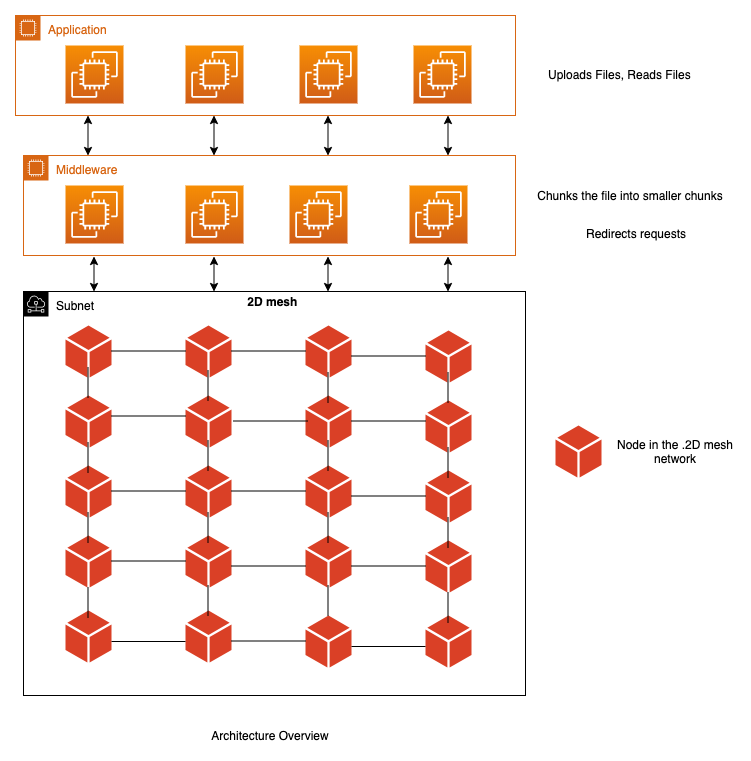

The diagram above was exported from draw.io. Its source (the exported page's mxGraphModel, read from the mxfile embedded in the PNG):
<mxGraphModel dx="946" dy="1697" grid="1" gridSize="10" guides="1" tooltips="1" connect="1" arrows="1" fold="1" page="1" pageScale="1" pageWidth="850" pageHeight="1100" math="0" shadow="0">
  <root>
    <mxCell id="0" />
    <mxCell id="1" parent="0" />
    <mxCell id="-kSR9bCX7BnU5kKGONaS-7" value="" style="pointerEvents=1;shadow=0;dashed=0;html=1;strokeColor=none;labelPosition=center;verticalLabelPosition=bottom;verticalAlign=top;outlineConnect=0;align=center;shape=mxgraph.office.concepts.node_generic;fillColor=#DA4026;" vertex="1" parent="1">
      <mxGeometry x="340" y="110" width="46" height="52" as="geometry" />
    </mxCell>
    <mxCell id="-kSR9bCX7BnU5kKGONaS-8" value="" style="pointerEvents=1;shadow=0;dashed=0;html=1;strokeColor=none;labelPosition=center;verticalLabelPosition=bottom;verticalAlign=top;outlineConnect=0;align=center;shape=mxgraph.office.concepts.node_generic;fillColor=#DA4026;" vertex="1" parent="1">
      <mxGeometry x="340" y="180" width="46" height="52" as="geometry" />
    </mxCell>
    <mxCell id="-kSR9bCX7BnU5kKGONaS-9" value="" style="pointerEvents=1;shadow=0;dashed=0;html=1;strokeColor=none;labelPosition=center;verticalLabelPosition=bottom;verticalAlign=top;outlineConnect=0;align=center;shape=mxgraph.office.concepts.node_generic;fillColor=#DA4026;" vertex="1" parent="1">
      <mxGeometry x="340" y="250" width="46" height="52" as="geometry" />
    </mxCell>
    <mxCell id="-kSR9bCX7BnU5kKGONaS-10" value="" style="pointerEvents=1;shadow=0;dashed=0;html=1;strokeColor=none;labelPosition=center;verticalLabelPosition=bottom;verticalAlign=top;outlineConnect=0;align=center;shape=mxgraph.office.concepts.node_generic;fillColor=#DA4026;" vertex="1" parent="1">
      <mxGeometry x="340" y="320" width="46" height="52" as="geometry" />
    </mxCell>
    <mxCell id="-kSR9bCX7BnU5kKGONaS-24" value="" style="pointerEvents=1;shadow=0;dashed=0;html=1;strokeColor=none;labelPosition=center;verticalLabelPosition=bottom;verticalAlign=top;outlineConnect=0;align=center;shape=mxgraph.office.concepts.node_generic;fillColor=#DA4026;" vertex="1" parent="1">
      <mxGeometry x="340" y="395" width="46" height="52" as="geometry" />
    </mxCell>
    <mxCell id="-kSR9bCX7BnU5kKGONaS-33" value="" style="endArrow=none;html=1;" edge="1" parent="1">
      <mxGeometry width="50" height="50" relative="1" as="geometry">
        <mxPoint x="266" y="426" as="sourcePoint" />
        <mxPoint x="340" y="426" as="targetPoint" />
      </mxGeometry>
    </mxCell>
    <mxCell id="-kSR9bCX7BnU5kKGONaS-34" value="" style="endArrow=none;html=1;" edge="1" parent="1">
      <mxGeometry width="50" height="50" relative="1" as="geometry">
        <mxPoint x="266" y="345.5" as="sourcePoint" />
        <mxPoint x="340" y="345.5" as="targetPoint" />
      </mxGeometry>
    </mxCell>
    <mxCell id="-kSR9bCX7BnU5kKGONaS-35" value="" style="endArrow=none;html=1;" edge="1" parent="1">
      <mxGeometry width="50" height="50" relative="1" as="geometry">
        <mxPoint x="266" y="275.5" as="sourcePoint" />
        <mxPoint x="340" y="275.5" as="targetPoint" />
      </mxGeometry>
    </mxCell>
    <mxCell id="-kSR9bCX7BnU5kKGONaS-36" value="" style="endArrow=none;html=1;" edge="1" parent="1">
      <mxGeometry width="50" height="50" relative="1" as="geometry">
        <mxPoint x="266" y="200.5" as="sourcePoint" />
        <mxPoint x="340" y="200.5" as="targetPoint" />
      </mxGeometry>
    </mxCell>
    <mxCell id="-kSR9bCX7BnU5kKGONaS-39" value="" style="endArrow=none;html=1;" edge="1" parent="1">
      <mxGeometry width="50" height="50" relative="1" as="geometry">
        <mxPoint x="266" y="135.5" as="sourcePoint" />
        <mxPoint x="340" y="135.5" as="targetPoint" />
      </mxGeometry>
    </mxCell>
    <mxCell id="-kSR9bCX7BnU5kKGONaS-40" value="" style="pointerEvents=1;shadow=0;dashed=0;html=1;strokeColor=none;labelPosition=center;verticalLabelPosition=bottom;verticalAlign=top;outlineConnect=0;align=center;shape=mxgraph.office.concepts.node_generic;fillColor=#DA4026;" vertex="1" parent="1">
      <mxGeometry x="460" y="110" width="46" height="52" as="geometry" />
    </mxCell>
    <mxCell id="-kSR9bCX7BnU5kKGONaS-41" value="" style="pointerEvents=1;shadow=0;dashed=0;html=1;strokeColor=none;labelPosition=center;verticalLabelPosition=bottom;verticalAlign=top;outlineConnect=0;align=center;shape=mxgraph.office.concepts.node_generic;fillColor=#DA4026;" vertex="1" parent="1">
      <mxGeometry x="460" y="180" width="46" height="52" as="geometry" />
    </mxCell>
    <mxCell id="-kSR9bCX7BnU5kKGONaS-42" value="" style="pointerEvents=1;shadow=0;dashed=0;html=1;strokeColor=none;labelPosition=center;verticalLabelPosition=bottom;verticalAlign=top;outlineConnect=0;align=center;shape=mxgraph.office.concepts.node_generic;fillColor=#DA4026;" vertex="1" parent="1">
      <mxGeometry x="460" y="250" width="46" height="52" as="geometry" />
    </mxCell>
    <mxCell id="-kSR9bCX7BnU5kKGONaS-43" value="" style="pointerEvents=1;shadow=0;dashed=0;html=1;strokeColor=none;labelPosition=center;verticalLabelPosition=bottom;verticalAlign=top;outlineConnect=0;align=center;shape=mxgraph.office.concepts.node_generic;fillColor=#DA4026;" vertex="1" parent="1">
      <mxGeometry x="460" y="320" width="46" height="52" as="geometry" />
    </mxCell>
    <mxCell id="-kSR9bCX7BnU5kKGONaS-44" value="" style="pointerEvents=1;shadow=0;dashed=0;html=1;strokeColor=none;labelPosition=center;verticalLabelPosition=bottom;verticalAlign=top;outlineConnect=0;align=center;shape=mxgraph.office.concepts.node_generic;fillColor=#DA4026;" vertex="1" parent="1">
      <mxGeometry x="580" y="115" width="46" height="52" as="geometry" />
    </mxCell>
    <mxCell id="-kSR9bCX7BnU5kKGONaS-45" value="" style="pointerEvents=1;shadow=0;dashed=0;html=1;strokeColor=none;labelPosition=center;verticalLabelPosition=bottom;verticalAlign=top;outlineConnect=0;align=center;shape=mxgraph.office.concepts.node_generic;fillColor=#DA4026;" vertex="1" parent="1">
      <mxGeometry x="580" y="185" width="46" height="52" as="geometry" />
    </mxCell>
    <mxCell id="-kSR9bCX7BnU5kKGONaS-46" value="" style="pointerEvents=1;shadow=0;dashed=0;html=1;strokeColor=none;labelPosition=center;verticalLabelPosition=bottom;verticalAlign=top;outlineConnect=0;align=center;shape=mxgraph.office.concepts.node_generic;fillColor=#DA4026;" vertex="1" parent="1">
      <mxGeometry x="580" y="255" width="46" height="52" as="geometry" />
    </mxCell>
    <mxCell id="-kSR9bCX7BnU5kKGONaS-47" value="" style="pointerEvents=1;shadow=0;dashed=0;html=1;strokeColor=none;labelPosition=center;verticalLabelPosition=bottom;verticalAlign=top;outlineConnect=0;align=center;shape=mxgraph.office.concepts.node_generic;fillColor=#DA4026;" vertex="1" parent="1">
      <mxGeometry x="580" y="325" width="46" height="52" as="geometry" />
    </mxCell>
    <mxCell id="-kSR9bCX7BnU5kKGONaS-48" value="" style="pointerEvents=1;shadow=0;dashed=0;html=1;strokeColor=none;labelPosition=center;verticalLabelPosition=bottom;verticalAlign=top;outlineConnect=0;align=center;shape=mxgraph.office.concepts.node_generic;fillColor=#DA4026;" vertex="1" parent="1">
      <mxGeometry x="460" y="400" width="46" height="52" as="geometry" />
    </mxCell>
    <mxCell id="-kSR9bCX7BnU5kKGONaS-49" value="" style="pointerEvents=1;shadow=0;dashed=0;html=1;strokeColor=none;labelPosition=center;verticalLabelPosition=bottom;verticalAlign=top;outlineConnect=0;align=center;shape=mxgraph.office.concepts.node_generic;fillColor=#DA4026;" vertex="1" parent="1">
      <mxGeometry x="580" y="400" width="46" height="52" as="geometry" />
    </mxCell>
    <mxCell id="-kSR9bCX7BnU5kKGONaS-50" value="" style="endArrow=none;html=1;" edge="1" parent="1">
      <mxGeometry width="50" height="50" relative="1" as="geometry">
        <mxPoint x="506" y="431" as="sourcePoint" />
        <mxPoint x="580" y="431" as="targetPoint" />
      </mxGeometry>
    </mxCell>
    <mxCell id="-kSR9bCX7BnU5kKGONaS-51" value="" style="endArrow=none;html=1;" edge="1" parent="1">
      <mxGeometry width="50" height="50" relative="1" as="geometry">
        <mxPoint x="506" y="350.5" as="sourcePoint" />
        <mxPoint x="580" y="350.5" as="targetPoint" />
      </mxGeometry>
    </mxCell>
    <mxCell id="-kSR9bCX7BnU5kKGONaS-52" value="" style="endArrow=none;html=1;" edge="1" parent="1">
      <mxGeometry width="50" height="50" relative="1" as="geometry">
        <mxPoint x="506" y="280.5" as="sourcePoint" />
        <mxPoint x="580" y="280.5" as="targetPoint" />
      </mxGeometry>
    </mxCell>
    <mxCell id="-kSR9bCX7BnU5kKGONaS-53" value="" style="endArrow=none;html=1;" edge="1" parent="1">
      <mxGeometry width="50" height="50" relative="1" as="geometry">
        <mxPoint x="506" y="205.5" as="sourcePoint" />
        <mxPoint x="580" y="205.5" as="targetPoint" />
      </mxGeometry>
    </mxCell>
    <mxCell id="-kSR9bCX7BnU5kKGONaS-54" value="" style="endArrow=none;html=1;" edge="1" parent="1">
      <mxGeometry width="50" height="50" relative="1" as="geometry">
        <mxPoint x="506" y="140.5" as="sourcePoint" />
        <mxPoint x="580" y="140.5" as="targetPoint" />
      </mxGeometry>
    </mxCell>
    <mxCell id="-kSR9bCX7BnU5kKGONaS-55" value="" style="endArrow=none;html=1;" edge="1" parent="1">
      <mxGeometry width="50" height="50" relative="1" as="geometry">
        <mxPoint x="386" y="135.5" as="sourcePoint" />
        <mxPoint x="460" y="135.5" as="targetPoint" />
      </mxGeometry>
    </mxCell>
    <mxCell id="-kSR9bCX7BnU5kKGONaS-58" value="" style="endArrow=none;html=1;" edge="1" parent="1">
      <mxGeometry width="50" height="50" relative="1" as="geometry">
        <mxPoint x="388" y="205.5" as="sourcePoint" />
        <mxPoint x="462" y="205.5" as="targetPoint" />
      </mxGeometry>
    </mxCell>
    <mxCell id="-kSR9bCX7BnU5kKGONaS-59" value="" style="endArrow=none;html=1;" edge="1" parent="1">
      <mxGeometry width="50" height="50" relative="1" as="geometry">
        <mxPoint x="386" y="275.5" as="sourcePoint" />
        <mxPoint x="460" y="275.5" as="targetPoint" />
      </mxGeometry>
    </mxCell>
    <mxCell id="-kSR9bCX7BnU5kKGONaS-60" value="" style="endArrow=none;html=1;" edge="1" parent="1">
      <mxGeometry width="50" height="50" relative="1" as="geometry">
        <mxPoint x="386" y="350.5" as="sourcePoint" />
        <mxPoint x="460" y="350.5" as="targetPoint" />
      </mxGeometry>
    </mxCell>
    <mxCell id="-kSR9bCX7BnU5kKGONaS-61" value="" style="endArrow=none;html=1;" edge="1" parent="1">
      <mxGeometry width="50" height="50" relative="1" as="geometry">
        <mxPoint x="386" y="425.5" as="sourcePoint" />
        <mxPoint x="460" y="425.5" as="targetPoint" />
      </mxGeometry>
    </mxCell>
    <mxCell id="-kSR9bCX7BnU5kKGONaS-63" value="" style="endArrow=none;html=1;" edge="1" parent="1">
      <mxGeometry width="50" height="50" relative="1" as="geometry">
        <mxPoint x="362.5" y="185" as="sourcePoint" />
        <mxPoint x="362.5" y="155" as="targetPoint" />
      </mxGeometry>
    </mxCell>
    <mxCell id="-kSR9bCX7BnU5kKGONaS-64" value="" style="endArrow=none;html=1;" edge="1" parent="1">
      <mxGeometry width="50" height="50" relative="1" as="geometry">
        <mxPoint x="362.5" y="255" as="sourcePoint" />
        <mxPoint x="362.5" y="225" as="targetPoint" />
      </mxGeometry>
    </mxCell>
    <mxCell id="-kSR9bCX7BnU5kKGONaS-65" value="" style="endArrow=none;html=1;" edge="1" parent="1">
      <mxGeometry width="50" height="50" relative="1" as="geometry">
        <mxPoint x="362.5" y="327" as="sourcePoint" />
        <mxPoint x="362.5" y="297" as="targetPoint" />
      </mxGeometry>
    </mxCell>
    <mxCell id="-kSR9bCX7BnU5kKGONaS-66" value="" style="endArrow=none;html=1;" edge="1" parent="1">
      <mxGeometry width="50" height="50" relative="1" as="geometry">
        <mxPoint x="362.5" y="400" as="sourcePoint" />
        <mxPoint x="362.5" y="370" as="targetPoint" />
      </mxGeometry>
    </mxCell>
    <mxCell id="-kSR9bCX7BnU5kKGONaS-67" value="" style="endArrow=none;html=1;" edge="1" parent="1">
      <mxGeometry width="50" height="50" relative="1" as="geometry">
        <mxPoint x="602.5" y="187" as="sourcePoint" />
        <mxPoint x="602.5" y="157" as="targetPoint" />
      </mxGeometry>
    </mxCell>
    <mxCell id="-kSR9bCX7BnU5kKGONaS-68" value="" style="endArrow=none;html=1;" edge="1" parent="1">
      <mxGeometry width="50" height="50" relative="1" as="geometry">
        <mxPoint x="602.5" y="262" as="sourcePoint" />
        <mxPoint x="602.5" y="232" as="targetPoint" />
      </mxGeometry>
    </mxCell>
    <mxCell id="-kSR9bCX7BnU5kKGONaS-69" value="" style="endArrow=none;html=1;" edge="1" parent="1">
      <mxGeometry width="50" height="50" relative="1" as="geometry">
        <mxPoint x="602.5" y="332" as="sourcePoint" />
        <mxPoint x="602.5" y="302" as="targetPoint" />
      </mxGeometry>
    </mxCell>
    <mxCell id="-kSR9bCX7BnU5kKGONaS-70" value="" style="endArrow=none;html=1;" edge="1" parent="1">
      <mxGeometry width="50" height="50" relative="1" as="geometry">
        <mxPoint x="602.5" y="407" as="sourcePoint" />
        <mxPoint x="602.5" y="377" as="targetPoint" />
      </mxGeometry>
    </mxCell>
    <mxCell id="-kSR9bCX7BnU5kKGONaS-72" value="" style="endArrow=none;html=1;" edge="1" parent="1">
      <mxGeometry width="50" height="50" relative="1" as="geometry">
        <mxPoint x="482.5" y="255" as="sourcePoint" />
        <mxPoint x="482.5" y="225" as="targetPoint" />
      </mxGeometry>
    </mxCell>
    <mxCell id="-kSR9bCX7BnU5kKGONaS-73" value="" style="endArrow=none;html=1;" edge="1" parent="1">
      <mxGeometry width="50" height="50" relative="1" as="geometry">
        <mxPoint x="482.5" y="327" as="sourcePoint" />
        <mxPoint x="482.5" y="297" as="targetPoint" />
      </mxGeometry>
    </mxCell>
    <mxCell id="-kSR9bCX7BnU5kKGONaS-74" value="" style="endArrow=none;html=1;" edge="1" parent="1">
      <mxGeometry width="50" height="50" relative="1" as="geometry">
        <mxPoint x="482.5" y="400" as="sourcePoint" />
        <mxPoint x="482.5" y="370" as="targetPoint" />
      </mxGeometry>
    </mxCell>
    <mxCell id="-kSR9bCX7BnU5kKGONaS-75" value="" style="endArrow=none;html=1;" edge="1" parent="1">
      <mxGeometry width="50" height="50" relative="1" as="geometry">
        <mxPoint x="482.5" y="187" as="sourcePoint" />
        <mxPoint x="482.5" y="157" as="targetPoint" />
      </mxGeometry>
    </mxCell>
    <mxCell id="-kSR9bCX7BnU5kKGONaS-76" value="" style="pointerEvents=1;shadow=0;dashed=0;html=1;strokeColor=none;labelPosition=center;verticalLabelPosition=bottom;verticalAlign=top;outlineConnect=0;align=center;shape=mxgraph.office.concepts.node_generic;fillColor=#DA4026;" vertex="1" parent="1">
      <mxGeometry x="220" y="110" width="46" height="52" as="geometry" />
    </mxCell>
    <mxCell id="-kSR9bCX7BnU5kKGONaS-77" value="" style="pointerEvents=1;shadow=0;dashed=0;html=1;strokeColor=none;labelPosition=center;verticalLabelPosition=bottom;verticalAlign=top;outlineConnect=0;align=center;shape=mxgraph.office.concepts.node_generic;fillColor=#DA4026;" vertex="1" parent="1">
      <mxGeometry x="220" y="180" width="46" height="52" as="geometry" />
    </mxCell>
    <mxCell id="-kSR9bCX7BnU5kKGONaS-78" value="" style="pointerEvents=1;shadow=0;dashed=0;html=1;strokeColor=none;labelPosition=center;verticalLabelPosition=bottom;verticalAlign=top;outlineConnect=0;align=center;shape=mxgraph.office.concepts.node_generic;fillColor=#DA4026;" vertex="1" parent="1">
      <mxGeometry x="220" y="250" width="46" height="52" as="geometry" />
    </mxCell>
    <mxCell id="-kSR9bCX7BnU5kKGONaS-79" value="" style="pointerEvents=1;shadow=0;dashed=0;html=1;strokeColor=none;labelPosition=center;verticalLabelPosition=bottom;verticalAlign=top;outlineConnect=0;align=center;shape=mxgraph.office.concepts.node_generic;fillColor=#DA4026;" vertex="1" parent="1">
      <mxGeometry x="220" y="320" width="46" height="52" as="geometry" />
    </mxCell>
    <mxCell id="-kSR9bCX7BnU5kKGONaS-80" value="" style="pointerEvents=1;shadow=0;dashed=0;html=1;strokeColor=none;labelPosition=center;verticalLabelPosition=bottom;verticalAlign=top;outlineConnect=0;align=center;shape=mxgraph.office.concepts.node_generic;fillColor=#DA4026;" vertex="1" parent="1">
      <mxGeometry x="220" y="395" width="46" height="52" as="geometry" />
    </mxCell>
    <mxCell id="-kSR9bCX7BnU5kKGONaS-81" value="" style="endArrow=none;html=1;" edge="1" parent="1">
      <mxGeometry width="50" height="50" relative="1" as="geometry">
        <mxPoint x="242.5" y="182" as="sourcePoint" />
        <mxPoint x="242.5" y="152" as="targetPoint" />
      </mxGeometry>
    </mxCell>
    <mxCell id="-kSR9bCX7BnU5kKGONaS-82" value="" style="endArrow=none;html=1;" edge="1" parent="1">
      <mxGeometry width="50" height="50" relative="1" as="geometry">
        <mxPoint x="242.5" y="257" as="sourcePoint" />
        <mxPoint x="242.5" y="227" as="targetPoint" />
      </mxGeometry>
    </mxCell>
    <mxCell id="-kSR9bCX7BnU5kKGONaS-83" value="" style="endArrow=none;html=1;" edge="1" parent="1">
      <mxGeometry width="50" height="50" relative="1" as="geometry">
        <mxPoint x="242.5" y="327" as="sourcePoint" />
        <mxPoint x="242.5" y="297" as="targetPoint" />
      </mxGeometry>
    </mxCell>
    <mxCell id="-kSR9bCX7BnU5kKGONaS-84" value="" style="endArrow=none;html=1;" edge="1" parent="1">
      <mxGeometry width="50" height="50" relative="1" as="geometry">
        <mxPoint x="242.5" y="402" as="sourcePoint" />
        <mxPoint x="242.5" y="372" as="targetPoint" />
      </mxGeometry>
    </mxCell>
    <mxCell id="-kSR9bCX7BnU5kKGONaS-85" value="Middleware" style="points=[[0,0],[0.25,0],[0.5,0],[0.75,0],[1,0],[1,0.25],[1,0.5],[1,0.75],[1,1],[0.75,1],[0.5,1],[0.25,1],[0,1],[0,0.75],[0,0.5],[0,0.25]];outlineConnect=0;gradientColor=none;html=1;whiteSpace=wrap;fontSize=12;fontStyle=0;shape=mxgraph.aws4.group;grIcon=mxgraph.aws4.group_ec2_instance_contents;strokeColor=#D86613;fillColor=none;verticalAlign=top;align=left;spacingLeft=30;fontColor=#D86613;dashed=0;" vertex="1" parent="1">
      <mxGeometry x="178" y="-60" width="492" height="100" as="geometry" />
    </mxCell>
    <mxCell id="-kSR9bCX7BnU5kKGONaS-86" value="" style="outlineConnect=0;fontColor=#232F3E;gradientColor=#F78E04;gradientDirection=north;fillColor=#D05C17;strokeColor=#ffffff;dashed=0;verticalLabelPosition=bottom;verticalAlign=top;align=center;html=1;fontSize=12;fontStyle=0;aspect=fixed;shape=mxgraph.aws4.resourceIcon;resIcon=mxgraph.aws4.ec2;" vertex="1" parent="1">
      <mxGeometry x="220" y="-30" width="58" height="58" as="geometry" />
    </mxCell>
    <mxCell id="-kSR9bCX7BnU5kKGONaS-96" value="" style="outlineConnect=0;fontColor=#232F3E;gradientColor=#F78E04;gradientDirection=north;fillColor=#D05C17;strokeColor=#ffffff;dashed=0;verticalLabelPosition=bottom;verticalAlign=top;align=center;html=1;fontSize=12;fontStyle=0;aspect=fixed;shape=mxgraph.aws4.resourceIcon;resIcon=mxgraph.aws4.ec2;" vertex="1" parent="1">
      <mxGeometry x="340" y="-30" width="58" height="58" as="geometry" />
    </mxCell>
    <mxCell id="-kSR9bCX7BnU5kKGONaS-97" value="" style="outlineConnect=0;fontColor=#232F3E;gradientColor=#F78E04;gradientDirection=north;fillColor=#D05C17;strokeColor=#ffffff;dashed=0;verticalLabelPosition=bottom;verticalAlign=top;align=center;html=1;fontSize=12;fontStyle=0;aspect=fixed;shape=mxgraph.aws4.resourceIcon;resIcon=mxgraph.aws4.ec2;" vertex="1" parent="1">
      <mxGeometry x="444" y="-30" width="58" height="58" as="geometry" />
    </mxCell>
    <mxCell id="-kSR9bCX7BnU5kKGONaS-98" value="" style="outlineConnect=0;fontColor=#232F3E;gradientColor=#F78E04;gradientDirection=north;fillColor=#D05C17;strokeColor=#ffffff;dashed=0;verticalLabelPosition=bottom;verticalAlign=top;align=center;html=1;fontSize=12;fontStyle=0;aspect=fixed;shape=mxgraph.aws4.resourceIcon;resIcon=mxgraph.aws4.ec2;" vertex="1" parent="1">
      <mxGeometry x="564" y="-30" width="58" height="58" as="geometry" />
    </mxCell>
    <mxCell id="-kSR9bCX7BnU5kKGONaS-99" value="&lt;font color=&quot;#000000&quot;&gt;Subnet&lt;/font&gt;" style="outlineConnect=0;gradientColor=none;html=1;whiteSpace=wrap;fontSize=12;fontStyle=0;shape=mxgraph.aws4.group;grIcon=mxgraph.aws4.group_subnet;strokeColor=#000000;fillColor=none;verticalAlign=top;align=left;spacingLeft=30;fontColor=#E8E8E8;dashed=0;" vertex="1" parent="1">
      <mxGeometry x="178" y="76" width="502" height="404" as="geometry" />
    </mxCell>
    <mxCell id="-kSR9bCX7BnU5kKGONaS-101" value="Application&amp;nbsp;" style="points=[[0,0],[0.25,0],[0.5,0],[0.75,0],[1,0],[1,0.25],[1,0.5],[1,0.75],[1,1],[0.75,1],[0.5,1],[0.25,1],[0,1],[0,0.75],[0,0.5],[0,0.25]];outlineConnect=0;gradientColor=none;html=1;whiteSpace=wrap;fontSize=12;fontStyle=0;shape=mxgraph.aws4.group;grIcon=mxgraph.aws4.group_ec2_instance_contents;strokeColor=#D86613;fillColor=none;verticalAlign=top;align=left;spacingLeft=30;fontColor=#D86613;dashed=0;" vertex="1" parent="1">
      <mxGeometry x="170" y="-200" width="500" height="100" as="geometry" />
    </mxCell>
    <mxCell id="-kSR9bCX7BnU5kKGONaS-103" value="" style="outlineConnect=0;fontColor=#232F3E;gradientColor=#F78E04;gradientDirection=north;fillColor=#D05C17;strokeColor=#ffffff;dashed=0;verticalLabelPosition=bottom;verticalAlign=top;align=center;html=1;fontSize=12;fontStyle=0;aspect=fixed;shape=mxgraph.aws4.resourceIcon;resIcon=mxgraph.aws4.ec2;" vertex="1" parent="1">
      <mxGeometry x="220" y="-170" width="58" height="58" as="geometry" />
    </mxCell>
    <mxCell id="-kSR9bCX7BnU5kKGONaS-104" value="" style="outlineConnect=0;fontColor=#232F3E;gradientColor=#F78E04;gradientDirection=north;fillColor=#D05C17;strokeColor=#ffffff;dashed=0;verticalLabelPosition=bottom;verticalAlign=top;align=center;html=1;fontSize=12;fontStyle=0;aspect=fixed;shape=mxgraph.aws4.resourceIcon;resIcon=mxgraph.aws4.ec2;" vertex="1" parent="1">
      <mxGeometry x="340" y="-170" width="58" height="58" as="geometry" />
    </mxCell>
    <mxCell id="-kSR9bCX7BnU5kKGONaS-105" value="" style="outlineConnect=0;fontColor=#232F3E;gradientColor=#F78E04;gradientDirection=north;fillColor=#D05C17;strokeColor=#ffffff;dashed=0;verticalLabelPosition=bottom;verticalAlign=top;align=center;html=1;fontSize=12;fontStyle=0;aspect=fixed;shape=mxgraph.aws4.resourceIcon;resIcon=mxgraph.aws4.ec2;" vertex="1" parent="1">
      <mxGeometry x="454" y="-170" width="58" height="58" as="geometry" />
    </mxCell>
    <mxCell id="-kSR9bCX7BnU5kKGONaS-106" value="" style="outlineConnect=0;fontColor=#232F3E;gradientColor=#F78E04;gradientDirection=north;fillColor=#D05C17;strokeColor=#ffffff;dashed=0;verticalLabelPosition=bottom;verticalAlign=top;align=center;html=1;fontSize=12;fontStyle=0;aspect=fixed;shape=mxgraph.aws4.resourceIcon;resIcon=mxgraph.aws4.ec2;" vertex="1" parent="1">
      <mxGeometry x="568" y="-170" width="58" height="58" as="geometry" />
    </mxCell>
    <mxCell id="-kSR9bCX7BnU5kKGONaS-108" value="" style="endArrow=classic;startArrow=classic;html=1;" edge="1" parent="1">
      <mxGeometry width="50" height="50" relative="1" as="geometry">
        <mxPoint x="242.5" y="-60" as="sourcePoint" />
        <mxPoint x="242.5" y="-100" as="targetPoint" />
      </mxGeometry>
    </mxCell>
    <mxCell id="-kSR9bCX7BnU5kKGONaS-109" value="" style="endArrow=classic;startArrow=classic;html=1;" edge="1" parent="1">
      <mxGeometry width="50" height="50" relative="1" as="geometry">
        <mxPoint x="368.5" y="-60" as="sourcePoint" />
        <mxPoint x="368.5" y="-100" as="targetPoint" />
      </mxGeometry>
    </mxCell>
    <mxCell id="-kSR9bCX7BnU5kKGONaS-110" value="" style="endArrow=classic;startArrow=classic;html=1;" edge="1" parent="1">
      <mxGeometry width="50" height="50" relative="1" as="geometry">
        <mxPoint x="482.5" y="-60" as="sourcePoint" />
        <mxPoint x="482.5" y="-100" as="targetPoint" />
      </mxGeometry>
    </mxCell>
    <mxCell id="-kSR9bCX7BnU5kKGONaS-114" value="" style="endArrow=classic;startArrow=classic;html=1;" edge="1" parent="1">
      <mxGeometry width="50" height="50" relative="1" as="geometry">
        <mxPoint x="602.5" y="-60" as="sourcePoint" />
        <mxPoint x="602.5" y="-100" as="targetPoint" />
      </mxGeometry>
    </mxCell>
    <mxCell id="-kSR9bCX7BnU5kKGONaS-115" value="" style="endArrow=classic;startArrow=classic;html=1;" edge="1" parent="1">
      <mxGeometry width="50" height="50" relative="1" as="geometry">
        <mxPoint x="248.5" y="76" as="sourcePoint" />
        <mxPoint x="248.5" y="41" as="targetPoint" />
      </mxGeometry>
    </mxCell>
    <mxCell id="-kSR9bCX7BnU5kKGONaS-119" value="" style="endArrow=classic;startArrow=classic;html=1;" edge="1" parent="1">
      <mxGeometry width="50" height="50" relative="1" as="geometry">
        <mxPoint x="368.5" y="76" as="sourcePoint" />
        <mxPoint x="368.5" y="41" as="targetPoint" />
      </mxGeometry>
    </mxCell>
    <mxCell id="-kSR9bCX7BnU5kKGONaS-121" value="" style="endArrow=classic;startArrow=classic;html=1;" edge="1" parent="1">
      <mxGeometry width="50" height="50" relative="1" as="geometry">
        <mxPoint x="482.5" y="76" as="sourcePoint" />
        <mxPoint x="482.5" y="41" as="targetPoint" />
      </mxGeometry>
    </mxCell>
    <mxCell id="-kSR9bCX7BnU5kKGONaS-122" value="" style="endArrow=classic;startArrow=classic;html=1;" edge="1" parent="1">
      <mxGeometry width="50" height="50" relative="1" as="geometry">
        <mxPoint x="602.5" y="76" as="sourcePoint" />
        <mxPoint x="602.5" y="41" as="targetPoint" />
      </mxGeometry>
    </mxCell>
    <mxCell id="-kSR9bCX7BnU5kKGONaS-123" value="&lt;b&gt;2D mesh&amp;nbsp;&lt;/b&gt;" style="text;html=1;strokeColor=none;fillColor=none;align=center;verticalAlign=middle;whiteSpace=wrap;rounded=0;" vertex="1" parent="1">
      <mxGeometry x="368" y="76" width="122" height="20" as="geometry" />
    </mxCell>
    <mxCell id="-kSR9bCX7BnU5kKGONaS-124" value="" style="pointerEvents=1;shadow=0;dashed=0;html=1;strokeColor=none;labelPosition=center;verticalLabelPosition=bottom;verticalAlign=top;outlineConnect=0;align=center;shape=mxgraph.office.concepts.node_generic;fillColor=#DA4026;" vertex="1" parent="1">
      <mxGeometry x="710" y="210" width="46" height="52" as="geometry" />
    </mxCell>
    <mxCell id="-kSR9bCX7BnU5kKGONaS-125" value="Node in the .2D mesh network" style="text;html=1;strokeColor=none;fillColor=none;align=center;verticalAlign=middle;whiteSpace=wrap;rounded=0;" vertex="1" parent="1">
      <mxGeometry x="770" y="226" width="120" height="20" as="geometry" />
    </mxCell>
    <mxCell id="-kSR9bCX7BnU5kKGONaS-126" value="Uploads Files, Reads Files&amp;nbsp;" style="text;html=1;strokeColor=none;fillColor=none;align=center;verticalAlign=middle;whiteSpace=wrap;rounded=0;" vertex="1" parent="1">
      <mxGeometry x="690" y="-151" width="170" height="20" as="geometry" />
    </mxCell>
    <mxCell id="-kSR9bCX7BnU5kKGONaS-127" value="Chunks the file into smaller chunks" style="text;html=1;strokeColor=none;fillColor=none;align=center;verticalAlign=middle;whiteSpace=wrap;rounded=0;" vertex="1" parent="1">
      <mxGeometry x="690" y="-30" width="190" height="20" as="geometry" />
    </mxCell>
    <mxCell id="-kSR9bCX7BnU5kKGONaS-130" value="Redirects requests" style="text;html=1;strokeColor=none;fillColor=none;align=center;verticalAlign=middle;whiteSpace=wrap;rounded=0;" vertex="1" parent="1">
      <mxGeometry x="710" y="8" width="160" height="20" as="geometry" />
    </mxCell>
    <mxCell id="-kSR9bCX7BnU5kKGONaS-133" value="Architecture Overview" style="text;html=1;strokeColor=none;fillColor=none;align=center;verticalAlign=middle;whiteSpace=wrap;rounded=0;" vertex="1" parent="1">
      <mxGeometry x="320" y="510" width="210" height="20" as="geometry" />
    </mxCell>
  </root>
</mxGraphModel>